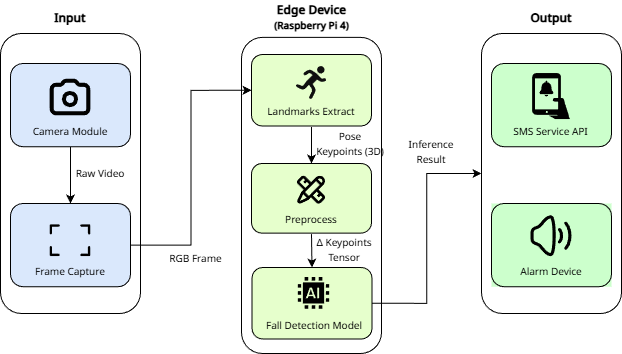

The diagram above was exported from draw.io. Its source (the exported page's mxGraphModel, read from the mxfile embedded in the PNG):
<mxGraphModel dx="1188" dy="648" grid="1" gridSize="10" guides="1" tooltips="1" connect="1" arrows="1" fold="1" page="1" pageScale="1" pageWidth="827" pageHeight="1169" math="0" shadow="0">
  <root>
    <mxCell id="0" />
    <mxCell id="1" parent="0" />
    <mxCell id="2" parent="1" style="rounded=1;whiteSpace=wrap;html=1;" value="" vertex="1">
      <mxGeometry height="280" width="140" x="80" y="140" as="geometry" />
    </mxCell>
    <mxCell id="3" parent="1" style="text;html=1;whiteSpace=wrap;strokeColor=none;fillColor=none;align=center;verticalAlign=middle;rounded=0;" value="&lt;font face=&quot;Noto Sans&quot;&gt;&lt;b&gt;Input&lt;/b&gt;&lt;/font&gt;" vertex="1">
      <mxGeometry height="30" width="70" x="115" y="110" as="geometry" />
    </mxCell>
    <mxCell id="4" connectable="0" parent="1" style="group" value="" vertex="1">
      <mxGeometry height="83.22" width="120" x="90" y="170" as="geometry" />
    </mxCell>
    <mxCell id="5" parent="4" style="rounded=1;whiteSpace=wrap;html=1;fillColor=#dae8fc;strokeColor=#000000;" value="" vertex="1">
      <mxGeometry height="83.22" width="120" as="geometry" />
    </mxCell>
    <mxCell id="6" parent="4" style="shape=image;verticalLabelPosition=bottom;labelBackgroundColor=default;verticalAlign=top;aspect=fixed;imageAspect=0;editableCssRules=.*;image=data:image/svg+xml,(base64 omitted: 1904 chars);" value="" vertex="1">
      <mxGeometry height="36.61" width="40.7" x="39.65" y="15.689999999999998" as="geometry" />
    </mxCell>
    <mxCell id="7" parent="4" style="text;html=1;whiteSpace=wrap;strokeColor=none;fillColor=none;align=center;verticalAlign=middle;rounded=0;" value="&lt;font face=&quot;Noto Sans&quot;&gt;&lt;span style=&quot;font-size: 10px;&quot;&gt;Camera Module&lt;/span&gt;&lt;/font&gt;" vertex="1">
      <mxGeometry height="30" width="90" x="15" y="53.22" as="geometry" />
    </mxCell>
    <mxCell id="8" connectable="0" parent="1" style="group" value="" vertex="1">
      <mxGeometry height="83.22" width="120" x="90" y="310" as="geometry" />
    </mxCell>
    <mxCell id="9" parent="8" style="rounded=1;whiteSpace=wrap;html=1;fillColor=#dae8fc;strokeColor=#000000;" value="" vertex="1">
      <mxGeometry height="83.22" width="120" as="geometry" />
    </mxCell>
    <mxCell id="10" parent="8" style="text;html=1;whiteSpace=wrap;strokeColor=none;fillColor=none;align=center;verticalAlign=middle;rounded=0;" value="&lt;font face=&quot;Noto Sans&quot;&gt;&lt;span style=&quot;font-size: 10px;&quot;&gt;Frame Capture&lt;/span&gt;&lt;/font&gt;" vertex="1">
      <mxGeometry height="30" width="90" x="15" y="53.22" as="geometry" />
    </mxCell>
    <mxCell id="11" parent="8" style="shape=image;verticalLabelPosition=bottom;labelBackgroundColor=default;verticalAlign=top;aspect=fixed;imageAspect=0;editableCssRules=.*;image=data:image/svg+xml,(base64 omitted: 888 chars);" value="" vertex="1">
      <mxGeometry height="32.03" width="41" x="39.5" y="21.190000000000026" as="geometry" />
    </mxCell>
    <mxCell id="12" edge="1" parent="1" source="7" style="edgeStyle=orthogonalEdgeStyle;rounded=0;orthogonalLoop=1;jettySize=auto;html=1;exitX=0.5;exitY=1;exitDx=0;exitDy=0;entryX=0.5;entryY=0;entryDx=0;entryDy=0;" target="9">
      <mxGeometry relative="1" as="geometry" />
    </mxCell>
    <mxCell id="13" parent="1" style="text;html=1;whiteSpace=wrap;strokeColor=none;fillColor=none;align=center;verticalAlign=middle;rounded=0;" value="&lt;font face=&quot;Noto Sans&quot;&gt;&lt;span style=&quot;font-size: 10px;&quot;&gt;Raw Video&lt;/span&gt;&lt;/font&gt;" vertex="1">
      <mxGeometry height="30" width="60" x="150" y="265" as="geometry" />
    </mxCell>
    <mxCell id="14" parent="1" style="text;html=1;whiteSpace=wrap;strokeColor=none;fillColor=none;align=center;verticalAlign=middle;rounded=0;" value="&lt;font face=&quot;Noto Sans&quot; data-font-src=&quot;https://fonts.googleapis.com/css?family=Noto+Sans&quot; style=&quot;font-size: 10px;&quot;&gt;RGB Frame&lt;/font&gt;" vertex="1">
      <mxGeometry height="30" width="69" x="241" y="350" as="geometry" />
    </mxCell>
    <mxCell id="15" parent="1" style="text;html=1;whiteSpace=wrap;strokeColor=none;fillColor=none;align=center;verticalAlign=middle;rounded=0;" value="&lt;font face=&quot;Noto Sans&quot;&gt;&lt;span style=&quot;font-size: 10px;&quot;&gt;Inference Result&lt;/span&gt;&lt;/font&gt;" vertex="1">
      <mxGeometry height="30" width="60" x="481" y="243" as="geometry" />
    </mxCell>
    <mxCell id="16" connectable="0" parent="1" style="group" value="" vertex="1">
      <mxGeometry height="310" width="140" x="561" y="110" as="geometry" />
    </mxCell>
    <mxCell id="17" parent="16" style="rounded=1;whiteSpace=wrap;html=1;" value="" vertex="1">
      <mxGeometry height="280" width="140" y="30" as="geometry" />
    </mxCell>
    <mxCell id="18" parent="16" style="text;html=1;whiteSpace=wrap;strokeColor=none;fillColor=none;align=center;verticalAlign=middle;rounded=0;" value="&lt;b&gt;&lt;font face=&quot;Noto Sans&quot;&gt;Output&lt;/font&gt;&lt;/b&gt;" vertex="1">
      <mxGeometry height="30" width="80" x="30" as="geometry" />
    </mxCell>
    <mxCell id="19" connectable="0" parent="16" style="group" value="" vertex="1">
      <mxGeometry height="83.22" width="120" x="10" y="60" as="geometry" />
    </mxCell>
    <mxCell id="20" parent="19" style="rounded=1;whiteSpace=wrap;html=1;fillColor=#CCFFCC;strokeColor=#000000;" value="" vertex="1">
      <mxGeometry height="83.22" width="120" as="geometry" />
    </mxCell>
    <mxCell id="21" parent="19" style="text;html=1;whiteSpace=wrap;strokeColor=none;fillColor=none;align=center;verticalAlign=middle;rounded=0;" value="&lt;font face=&quot;Noto Sans&quot;&gt;&lt;span style=&quot;font-size: 10px;&quot;&gt;SMS Service API&lt;/span&gt;&lt;/font&gt;" vertex="1">
      <mxGeometry height="30" width="105" x="7.5" y="53.22" as="geometry" />
    </mxCell>
    <mxCell id="22" parent="19" style="shape=image;verticalLabelPosition=bottom;labelBackgroundColor=default;verticalAlign=top;aspect=fixed;imageAspect=0;editableCssRules=.*;image=data:image/svg+xml,(base64 omitted: 1696 chars);" value="" vertex="1">
      <mxGeometry height="46.18" width="46" x="37" y="10.039999999999964" as="geometry" />
    </mxCell>
    <mxCell id="23" connectable="0" parent="16" style="group;fillColor=#CCFFCC;" value="" vertex="1">
      <mxGeometry height="83.22" width="120" x="10" y="200" as="geometry" />
    </mxCell>
    <mxCell id="24" parent="23" style="rounded=1;whiteSpace=wrap;html=1;fillColor=#CCFFCC;strokeColor=#000000;" value="" vertex="1">
      <mxGeometry height="83.22" width="120" as="geometry" />
    </mxCell>
    <mxCell id="25" parent="23" style="text;html=1;whiteSpace=wrap;strokeColor=none;fillColor=none;align=center;verticalAlign=middle;rounded=0;" value="&lt;font face=&quot;Noto Sans&quot;&gt;&lt;span style=&quot;font-size: 10px;&quot;&gt;Alarm Device&lt;/span&gt;&lt;/font&gt;" vertex="1">
      <mxGeometry height="30" width="90" x="15" y="53.22" as="geometry" />
    </mxCell>
    <mxCell id="26" parent="23" style="shape=image;verticalLabelPosition=bottom;labelBackgroundColor=default;verticalAlign=top;aspect=fixed;imageAspect=0;editableCssRules=.*;image=data:image/svg+xml,(base64 omitted: 596 chars);" value="" vertex="1">
      <mxGeometry height="41" width="41" x="39.5" y="12.219999999999999" as="geometry" />
    </mxCell>
    <mxCell id="27" connectable="0" parent="1" style="group" value="" vertex="1">
      <mxGeometry height="350" width="180" x="321" y="110" as="geometry" />
    </mxCell>
    <mxCell id="28" parent="27" style="rounded=1;whiteSpace=wrap;html=1;" value="" vertex="1">
      <mxGeometry height="316.12903225806457" width="140" y="33.87096774193549" as="geometry" />
    </mxCell>
    <mxCell id="29" parent="27" style="text;html=1;whiteSpace=wrap;strokeColor=none;fillColor=none;align=center;verticalAlign=middle;rounded=0;" value="&lt;font face=&quot;Noto Sans&quot;&gt;&lt;b&gt;Edge Device&lt;/b&gt;&lt;/font&gt;&lt;div&gt;&lt;font face=&quot;Noto Sans&quot; style=&quot;font-size: 10px;&quot;&gt;&lt;b style=&quot;&quot;&gt;(Raspberry Pi 4)&lt;/b&gt;&lt;/font&gt;&lt;/div&gt;" vertex="1">
      <mxGeometry height="33.87096774193549" width="135" x="2.5" y="-3" as="geometry" />
    </mxCell>
    <mxCell id="30" connectable="0" parent="27" style="group" value="" vertex="1">
      <mxGeometry height="73.55" width="120" x="10" y="50" as="geometry" />
    </mxCell>
    <mxCell id="31" parent="30" style="rounded=1;whiteSpace=wrap;html=1;fillColor=#E6FFCC;" value="" vertex="1">
      <mxGeometry height="71.50694444444444" width="120" y="1.0215277777777778" as="geometry" />
    </mxCell>
    <mxCell id="32" parent="30" style="text;html=1;whiteSpace=wrap;strokeColor=none;fillColor=none;align=center;verticalAlign=middle;rounded=0;" value="&lt;font face=&quot;Noto Sans&quot; style=&quot;font-size: 10px;&quot;&gt;Landmarks Extract&lt;/font&gt;" vertex="1">
      <mxGeometry height="30.65" width="90" x="15" y="42.9" as="geometry" />
    </mxCell>
    <mxCell id="33" parent="30" style="shape=image;verticalLabelPosition=bottom;labelBackgroundColor=default;verticalAlign=top;aspect=fixed;imageAspect=0;editableCssRules=.*;image=data:image/svg+xml,(base64 omitted: 1808 chars);" value="" vertex="1">
      <mxGeometry height="32.87" width="30" x="45" y="13.029999999999973" as="geometry" />
    </mxCell>
    <mxCell id="34" connectable="0" parent="27" style="group" value="" vertex="1">
      <mxGeometry height="71.61" width="120" x="10" y="159" as="geometry" />
    </mxCell>
    <mxCell id="35" parent="34" style="rounded=1;whiteSpace=wrap;html=1;fillColor=#E6FFCC;" value="" vertex="1">
      <mxGeometry height="69.62083333333334" width="120" y="0.9945833333333333" as="geometry" />
    </mxCell>
    <mxCell id="36" parent="34" style="shape=image;verticalLabelPosition=bottom;labelBackgroundColor=default;verticalAlign=top;aspect=fixed;imageAspect=0;editableCssRules=.*;image=data:image/svg+xml,(base64 omitted: 1068 chars);" value="" vertex="1">
      <mxGeometry height="28.18933333333333" width="28.18933333333333" x="45.91" y="13.585" as="geometry" />
    </mxCell>
    <mxCell id="37" parent="34" style="text;html=1;whiteSpace=wrap;strokeColor=none;fillColor=none;align=center;verticalAlign=middle;rounded=0;" value="&lt;font face=&quot;Noto Sans&quot; style=&quot;font-size: 10px;&quot;&gt;Preprocess&lt;/font&gt;" vertex="1">
      <mxGeometry height="29.8375" width="60" x="30" y="41.7725" as="geometry" />
    </mxCell>
    <mxCell id="38" edge="1" parent="27" source="32" style="edgeStyle=orthogonalEdgeStyle;rounded=0;orthogonalLoop=1;jettySize=auto;html=1;exitX=0.5;exitY=1;exitDx=0;exitDy=0;entryX=0.5;entryY=0;entryDx=0;entryDy=0;" target="35">
      <mxGeometry relative="1" as="geometry">
        <mxPoint x="69" y="160.00451612903214" as="targetPoint" />
      </mxGeometry>
    </mxCell>
    <mxCell id="39" parent="27" style="text;html=1;whiteSpace=wrap;strokeColor=none;fillColor=none;align=center;verticalAlign=middle;rounded=0;" value="&lt;font face=&quot;Noto Sans&quot;&gt;&lt;span style=&quot;font-size: 10px;&quot;&gt;Pose Keypoints (3D)&lt;/span&gt;&lt;/font&gt;" vertex="1">
      <mxGeometry height="30" width="70" x="74" y="124.55" as="geometry" />
    </mxCell>
    <mxCell id="40" connectable="0" parent="27" style="group" value="" vertex="1">
      <mxGeometry height="74.8085797491039" width="140" x="2.5" y="264.0015277777778" as="geometry" />
    </mxCell>
    <mxCell id="41" parent="40" style="rounded=1;whiteSpace=wrap;html=1;fillColor=#E6FFCC;" value="" vertex="1">
      <mxGeometry height="71.50694444444444" width="120" x="8" as="geometry" />
    </mxCell>
    <mxCell id="42" parent="40" style="shape=image;verticalLabelPosition=bottom;labelBackgroundColor=default;verticalAlign=top;aspect=fixed;imageAspect=0;editableCssRules=.*;image=data:image/svg+xml,(base64 omitted: 2460 chars);" value="" vertex="1">
      <mxGeometry height="31.879286694101506" width="31.879286694101506" x="54.06" y="9.998472222222176" as="geometry" />
    </mxCell>
    <mxCell id="43" parent="40" style="text;html=1;whiteSpace=wrap;strokeColor=none;fillColor=none;align=center;verticalAlign=middle;rounded=0;" value="&lt;font face=&quot;Noto Sans&quot; data-font-src=&quot;https://fonts.googleapis.com/css?family=Noto+Sans&quot; style=&quot;font-size: 10px;&quot;&gt;Fall Detection Model&lt;/font&gt;" vertex="1">
      <mxGeometry height="32.93010752688172" width="140" y="41.87847222222217" as="geometry" />
    </mxCell>
    <mxCell id="44" edge="1" parent="27" source="37" style="edgeStyle=orthogonalEdgeStyle;rounded=0;orthogonalLoop=1;jettySize=auto;html=1;exitX=0.5;exitY=1;exitDx=0;exitDy=0;entryX=0.5;entryY=0;entryDx=0;entryDy=0;" target="41">
      <mxGeometry relative="1" as="geometry" />
    </mxCell>
    <mxCell id="45" parent="27" style="text;html=1;whiteSpace=wrap;strokeColor=none;fillColor=none;align=center;verticalAlign=middle;rounded=0;" value="&lt;font face=&quot;Noto Sans&quot; data-font-src=&quot;https://fonts.googleapis.com/css?family=Noto+Sans&quot; style=&quot;font-size: 10px;&quot;&gt;Δ Keypoints Tensor&lt;/font&gt;" vertex="1">
      <mxGeometry height="30" width="72" x="67" y="230.61" as="geometry" />
    </mxCell>
    <mxCell id="46" edge="1" parent="1" source="41" style="edgeStyle=orthogonalEdgeStyle;rounded=0;orthogonalLoop=1;jettySize=auto;html=1;exitX=1;exitY=0.5;exitDx=0;exitDy=0;entryX=0;entryY=0.5;entryDx=0;entryDy=0;" target="17">
      <mxGeometry relative="1" as="geometry" />
    </mxCell>
    <mxCell id="47" edge="1" parent="1" source="9" style="edgeStyle=orthogonalEdgeStyle;rounded=0;orthogonalLoop=1;jettySize=auto;html=1;exitX=1;exitY=0.5;exitDx=0;exitDy=0;entryX=0;entryY=0.5;entryDx=0;entryDy=0;" target="31">
      <mxGeometry relative="1" as="geometry" />
    </mxCell>
  </root>
</mxGraphModel>